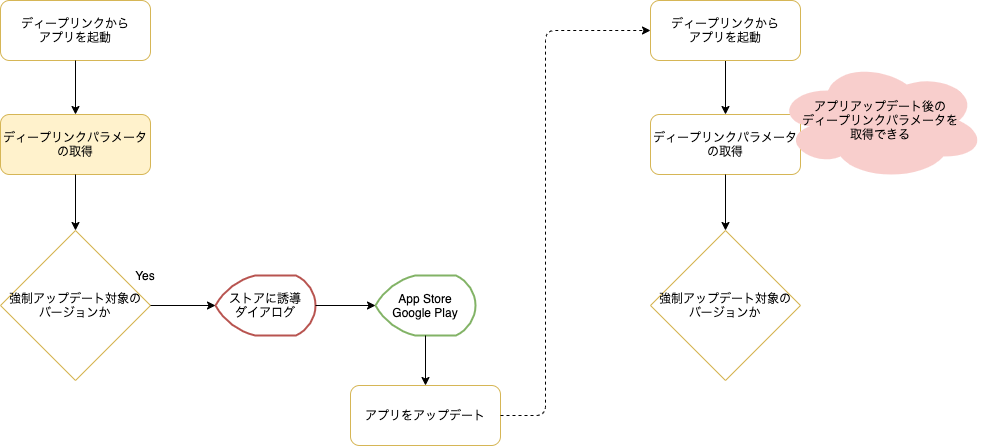

The diagram above was exported from draw.io. Its source (the exported page's mxGraphModel, read from the mxfile embedded in the PNG):
<mxGraphModel dx="1186" dy="822" grid="1" gridSize="10" guides="1" tooltips="1" connect="1" arrows="1" fold="1" page="1" pageScale="1" pageWidth="827" pageHeight="1169" math="0" shadow="0">
  <root>
    <mxCell id="0" />
    <mxCell id="1" parent="0" />
    <mxCell id="fnyaakMThGzp86UpHun1-2" value="ディープリンクから&lt;br&gt;アプリを起動" style="rounded=1;whiteSpace=wrap;html=1;strokeColor=#d6b656;fillColor=none;" parent="1" vertex="1">
      <mxGeometry x="235" y="270" width="150" height="60" as="geometry" />
    </mxCell>
    <mxCell id="fnyaakMThGzp86UpHun1-4" value="強制アップデート対象の&lt;br&gt;バージョンか" style="rhombus;whiteSpace=wrap;html=1;strokeColor=#d6b656;fillColor=none;" parent="1" vertex="1">
      <mxGeometry x="235" y="500" width="150" height="150" as="geometry" />
    </mxCell>
    <mxCell id="fnyaakMThGzp86UpHun1-5" value="ストアに誘導&lt;br&gt;ダイアログ" style="strokeWidth=2;html=1;shape=mxgraph.flowchart.display;whiteSpace=wrap;strokeColor=#b85450;fillColor=none;" parent="1" vertex="1">
      <mxGeometry x="450" y="545" width="100" height="60" as="geometry" />
    </mxCell>
    <mxCell id="fnyaakMThGzp86UpHun1-6" value="App Store&lt;br&gt;Google Play" style="strokeWidth=2;html=1;shape=mxgraph.flowchart.display;whiteSpace=wrap;strokeColor=#82b366;fillColor=none;" parent="1" vertex="1">
      <mxGeometry x="610" y="545" width="100" height="60" as="geometry" />
    </mxCell>
    <mxCell id="fnyaakMThGzp86UpHun1-8" value="アプリをアップデート" style="rounded=1;whiteSpace=wrap;html=1;strokeColor=#d6b656;fillColor=none;" parent="1" vertex="1">
      <mxGeometry x="585" y="655" width="150" height="60" as="geometry" />
    </mxCell>
    <mxCell id="fnyaakMThGzp86UpHun1-10" value="ディープリンクパラメータの取得" style="rounded=1;whiteSpace=wrap;html=1;strokeColor=#d6b656;fillColor=none;" parent="1" vertex="1">
      <mxGeometry x="885" y="384" width="150" height="60" as="geometry" />
    </mxCell>
    <mxCell id="fnyaakMThGzp86UpHun1-12" value="" style="endArrow=classic;html=1;exitX=0.5;exitY=1;exitDx=0;exitDy=0;entryX=0.5;entryY=0;entryDx=0;entryDy=0;" parent="1" source="fnyaakMThGzp86UpHun1-2" target="qY4X0JqZYutFLuE8eOqP-1" edge="1">
      <mxGeometry width="50" height="50" relative="1" as="geometry">
        <mxPoint x="670" y="420" as="sourcePoint" />
        <mxPoint x="720" y="370" as="targetPoint" />
      </mxGeometry>
    </mxCell>
    <mxCell id="fnyaakMThGzp86UpHun1-13" value="" style="endArrow=classic;html=1;exitX=1;exitY=0.5;exitDx=0;exitDy=0;entryX=0;entryY=0.5;entryDx=0;entryDy=0;entryPerimeter=0;" parent="1" source="fnyaakMThGzp86UpHun1-4" target="fnyaakMThGzp86UpHun1-5" edge="1">
      <mxGeometry width="50" height="50" relative="1" as="geometry">
        <mxPoint x="320" y="455" as="sourcePoint" />
        <mxPoint x="320" y="505" as="targetPoint" />
      </mxGeometry>
    </mxCell>
    <mxCell id="fnyaakMThGzp86UpHun1-14" value="" style="endArrow=classic;html=1;exitX=1;exitY=0.5;exitDx=0;exitDy=0;entryX=0;entryY=0.5;entryDx=0;entryDy=0;entryPerimeter=0;exitPerimeter=0;" parent="1" source="fnyaakMThGzp86UpHun1-5" target="fnyaakMThGzp86UpHun1-6" edge="1">
      <mxGeometry width="50" height="50" relative="1" as="geometry">
        <mxPoint x="395" y="580" as="sourcePoint" />
        <mxPoint x="460" y="585" as="targetPoint" />
      </mxGeometry>
    </mxCell>
    <mxCell id="fnyaakMThGzp86UpHun1-15" value="" style="endArrow=classic;html=1;exitX=0.5;exitY=1;exitDx=0;exitDy=0;entryX=0.5;entryY=0;entryDx=0;entryDy=0;exitPerimeter=0;" parent="1" source="fnyaakMThGzp86UpHun1-6" target="fnyaakMThGzp86UpHun1-8" edge="1">
      <mxGeometry width="50" height="50" relative="1" as="geometry">
        <mxPoint x="560" y="585" as="sourcePoint" />
        <mxPoint x="620" y="585" as="targetPoint" />
      </mxGeometry>
    </mxCell>
    <mxCell id="fnyaakMThGzp86UpHun1-18" value="" style="endArrow=classic;html=1;entryX=0.5;entryY=0;entryDx=0;entryDy=0;exitX=0.5;exitY=1;exitDx=0;exitDy=0;" parent="1" source="t7V_c_24hcUGJfPnmQPm-1" target="fnyaakMThGzp86UpHun1-10" edge="1">
      <mxGeometry width="50" height="50" relative="1" as="geometry">
        <mxPoint x="960" y="330" as="sourcePoint" />
        <mxPoint x="960" y="385" as="targetPoint" />
      </mxGeometry>
    </mxCell>
    <mxCell id="fnyaakMThGzp86UpHun1-20" value="" style="endArrow=classic;html=1;exitX=1;exitY=0.5;exitDx=0;exitDy=0;entryX=0;entryY=0.5;entryDx=0;entryDy=0;dashed=1;" parent="1" source="fnyaakMThGzp86UpHun1-8" target="t7V_c_24hcUGJfPnmQPm-1" edge="1">
      <mxGeometry width="50" height="50" relative="1" as="geometry">
        <mxPoint x="760" y="420" as="sourcePoint" />
        <mxPoint x="870" y="300" as="targetPoint" />
        <Array as="points">
          <mxPoint x="780" y="685" />
          <mxPoint x="780" y="300" />
        </Array>
      </mxGeometry>
    </mxCell>
    <mxCell id="fnyaakMThGzp86UpHun1-21" value="強制アップデート対象の&lt;br&gt;バージョンか" style="rhombus;whiteSpace=wrap;html=1;strokeColor=#d6b656;fillColor=none;" parent="1" vertex="1">
      <mxGeometry x="885" y="500" width="150" height="150" as="geometry" />
    </mxCell>
    <mxCell id="fnyaakMThGzp86UpHun1-22" value="&lt;span&gt;アプリアップデート後の&lt;br&gt;ディープリンクパラメータを&lt;br&gt;取得できる&lt;br&gt;&lt;/span&gt;" style="ellipse;shape=cloud;whiteSpace=wrap;html=1;fillColor=#f8cecc;strokeColor=none;" parent="1" vertex="1">
      <mxGeometry x="1010" y="330" width="210" height="120" as="geometry" />
    </mxCell>
    <mxCell id="Z6ZA3lQ-4G2RWJifi5uu-1" value="Yes" style="text;html=1;strokeColor=none;fillColor=none;align=center;verticalAlign=middle;whiteSpace=wrap;rounded=0;" parent="1" vertex="1">
      <mxGeometry x="360" y="535" width="40" height="20" as="geometry" />
    </mxCell>
    <mxCell id="t7V_c_24hcUGJfPnmQPm-1" value="ディープリンクから&lt;br&gt;アプリを起動" style="rounded=1;whiteSpace=wrap;html=1;strokeColor=#d6b656;fillColor=none;" parent="1" vertex="1">
      <mxGeometry x="885" y="270" width="150" height="60" as="geometry" />
    </mxCell>
    <mxCell id="qY4X0JqZYutFLuE8eOqP-1" value="ディープリンクパラメータ&lt;br&gt;の取得" style="rounded=1;whiteSpace=wrap;html=1;strokeColor=#d6b656;fillColor=#fff2cc;" parent="1" vertex="1">
      <mxGeometry x="235" y="384" width="150" height="60" as="geometry" />
    </mxCell>
    <mxCell id="qY4X0JqZYutFLuE8eOqP-2" value="" style="endArrow=classic;html=1;entryX=0.5;entryY=0;entryDx=0;entryDy=0;exitX=0.5;exitY=1;exitDx=0;exitDy=0;" parent="1" source="qY4X0JqZYutFLuE8eOqP-1" target="fnyaakMThGzp86UpHun1-4" edge="1">
      <mxGeometry width="50" height="50" relative="1" as="geometry">
        <mxPoint x="310" y="440" as="sourcePoint" />
        <mxPoint x="320" y="394" as="targetPoint" />
      </mxGeometry>
    </mxCell>
    <mxCell id="QhsSQE7Vu0LD0z6Z8w6u-1" value="" style="endArrow=classic;html=1;entryX=0.5;entryY=0;entryDx=0;entryDy=0;exitX=0.5;exitY=1;exitDx=0;exitDy=0;" edge="1" parent="1" source="fnyaakMThGzp86UpHun1-10" target="fnyaakMThGzp86UpHun1-21">
      <mxGeometry width="50" height="50" relative="1" as="geometry">
        <mxPoint x="970" y="340" as="sourcePoint" />
        <mxPoint x="970" y="394" as="targetPoint" />
      </mxGeometry>
    </mxCell>
  </root>
</mxGraphModel>